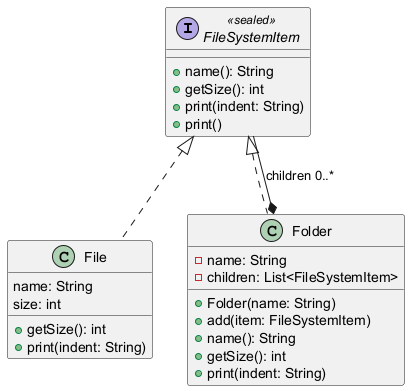

The diagram above was rendered by PlantUML. Its source (embedded in the PNG):
@startuml
interface FileSystemItem <<sealed>> {
  +name(): String
  +getSize(): int
  +print(indent: String)
  +print()
}
class File {
  name: String
  size: int
  +getSize(): int
  +print(indent: String)
}
class Folder {
  -name: String
  -children: List<FileSystemItem>
  +Folder(name: String)
  +add(item: FileSystemItem)
  +name(): String
  +getSize(): int
  +print(indent: String)
}
FileSystemItem <|.. File
FileSystemItem <|.. Folder
Folder *-- FileSystemItem : children 0..*
@enduml